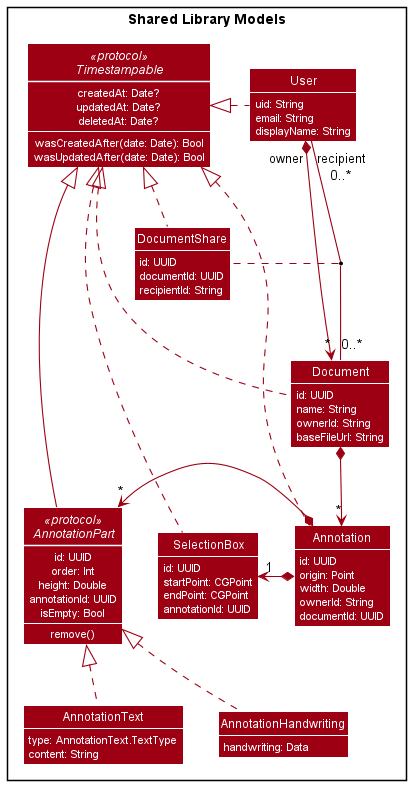

The diagram above was rendered by PlantUML. Its source (embedded in the PNG):
@startuml
!include style.puml
skinparam arrowThickness 1.1
skinparam arrowColor ENTITY_COLOR
skinparam classBackgroundColor ENTITY_COLOR

Package "Shared Library Models" {
    Class User {
        uid: String
        email: String
        displayName: String
    }

    Class Document {
        id: UUID
        name: String
        ownerId: String
        baseFileUrl: String
    }

    Class Annotation {
        id: UUID
        origin: Point
        width: Double
        ownerId: String
        documentId: UUID
    }

    Interface AnnotationPart <<protocol>> {
        id: UUID
        order: Int
        height: Double
        annotationId: UUID
        isEmpty: Bool
        --
        remove()
    }

    Class AnnotationText {
        type: AnnotationText.TextType
        content: String
    }

    Class AnnotationHandwriting {
        handwriting: Data
    }

    Class SelectionBox {
        id: UUID
        startPoint: CGPoint
        endPoint: CGPoint
        annotationId: UUID
    }

    Class DocumentShare {
        id: UUID
        documentId: UUID
        recipientId: String
    }

    Interface Timestampable <<protocol>> {
        createdAt: Date?
        updatedAt: Date?
        deletedAt: Date?
        --
        wasCreatedAfter(date: Date): Bool
        wasUpdatedAfter(date: Date): Bool
    }

    User "owner" *-> "*" Document
    User "recipient\n0..*" -- "0..*" Document
    (Document, User) . DocumentShare
    Document *-down-> "*" Annotation
    Annotation *-down> "*" AnnotationPart
    AnnotationHandwriting .up.|> AnnotationPart
    AnnotationText .up.|> AnnotationPart
    Annotation *-> "1" SelectionBox

    User .up|> Timestampable
    DocumentShare .up|> Timestampable
    Document .up|> Timestampable
    Annotation .up|> Timestampable
    SelectionBox .up|> Timestampable
    AnnotationPart -up|> Timestampable
}



@enduml